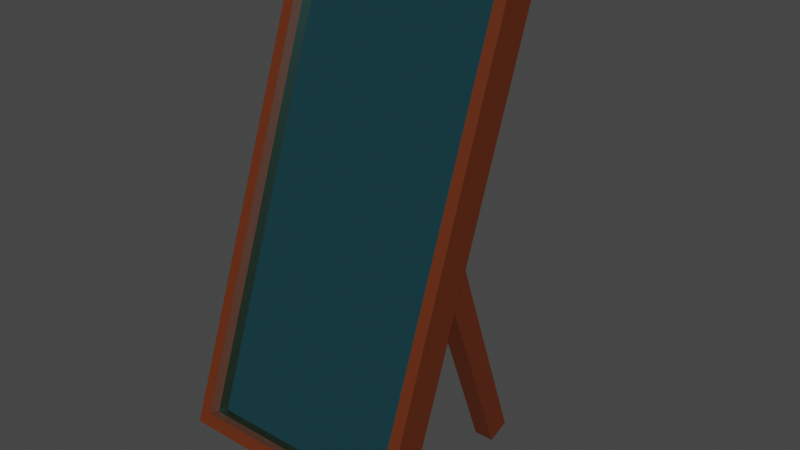 # Source: mirror.blend  (saved by Blender 2.91.10; exported with 4.5.12 LTS)
import bpy
from mathutils import Matrix  # noqa: F401  (used for matrix-valued properties, if any)

bpy.ops.wm.read_factory_settings(use_empty=True)
scene = bpy.context.scene
scene.name = 'Scene'

# ---- collections
col_collection = bpy.data.collections.new('Collection'); scene.collection.children.link(col_collection)

# ---- materials (node trees are filled in below, after node groups)
mat_mirror_frame = bpy.data.materials.new('Mirror frame')
mat_mirror_frame.use_transparent_shadow = False
mat_mirror_center = bpy.data.materials.new('mirror_center')
mat_mirror_center.use_transparent_shadow = False

# ---- material node trees
mat_mirror_frame.use_nodes = True; mat_mirror_frame.node_tree.nodes.clear()
_N = mat_mirror_frame.node_tree.nodes; _L = mat_mirror_frame.node_tree.links
n0 = _N.new('ShaderNodeBsdfPrincipled'); n0.name = 'Principled BSDF'; n0.location = (10, 300)
n0.distribution = 'GGX'
n0.subsurface_method = 'BURLEY'
n0.inputs[0].default_value = (0.1221, 0.02315, 0.004777, 1.0)
n0.inputs[3].default_value = 1.45
n0.inputs[27].default_value = (0.0, 0.0, 0.0, 1.0)
n0.inputs[28].default_value = 1.0
n1 = _N.new('ShaderNodeOutputMaterial'); n1.name = 'Material Output'; n1.location = (300, 300)
_L.new(n0.outputs[0], n1.inputs[0])
n1.is_active_output = True
mat_mirror_center.use_nodes = True; mat_mirror_center.node_tree.nodes.clear()
_N = mat_mirror_center.node_tree.nodes; _L = mat_mirror_center.node_tree.links
n0 = _N.new('ShaderNodeBsdfPrincipled'); n0.name = 'Principled BSDF'; n0.location = (10, 300)
n0.distribution = 'GGX'
n0.subsurface_method = 'BURLEY'
n0.inputs[0].default_value = (0.1545, 0.6681, 0.8, 1.0)
n0.inputs[1].default_value = 1.0
n0.inputs[2].default_value = 0.1
n0.inputs[3].default_value = 1.45
n0.inputs[27].default_value = (0.0, 0.0, 0.0, 1.0)
n0.inputs[28].default_value = 1.0
n1 = _N.new('ShaderNodeOutputMaterial'); n1.name = 'Material Output'; n1.location = (300, 300)
_L.new(n0.outputs[0], n1.inputs[0])
n1.is_active_output = True

# ---- world
world_world = bpy.data.worlds.new('World'); scene.world = world_world
world_world.use_nodes = True; world_world.node_tree.nodes.clear()
_N = world_world.node_tree.nodes; _L = world_world.node_tree.links
n0 = _N.new('ShaderNodeOutputWorld'); n0.name = 'World Output'; n0.location = (300, 300)
n1 = _N.new('ShaderNodeBackground'); n1.name = 'Background'; n1.location = (10, 300)
n1.inputs[0].default_value = (0.05088, 0.05088, 0.05088, 1.0)
_L.new(n1.outputs[0], n0.inputs[0])
n0.is_active_output = True
world_world.color = (0.05088, 0.05088, 0.05088)
world_world.use_sun_shadow = False
world_world.sun_shadow_jitter_overblur = 0.0

# ---- meshes
me_cube = bpy.data.meshes.new('Cube')
me_cube.from_pydata([(1.0, -0.5352, -0.0791), (1.0, -0.5352, 3.921), (1.0, -0.2352, -0.0791), (1.0, -0.2352, 3.921), (0.9, -0.5352, 0.03114), (0.9, -0.5352, 3.811), (0.9, -0.4352, 0.03114), (0.9, -0.4352, 3.811), (0.7851, -0.2368, 1.625), (0.7851, -0.2368, 1.966), (0.9557, -0.2368, 1.625), (0.9557, -0.2368, 1.966), (0.788, 0.8788, 0.3259), (0.788, 1.03, 0.4537), (0.9528, 0.8788, 0.3259), (0.9528, 1.03, 0.4537), (-1.0, -0.5352, -0.0791), (-1.0, -0.5352, 3.921), (-1.0, -0.2352, -0.0791), (-1.0, -0.2352, 3.921), (-0.9, -0.5352, 0.03114), (-0.9, -0.5352, 3.811), (-0.9, -0.4352, 0.03114), (-0.9, -0.4352, 3.811), (-0.7851, -0.2368, 1.625), (-0.7851, -0.2368, 1.966), (-0.9557, -0.2368, 1.625), (-0.9557, -0.2368, 1.966), (-0.788, 0.8788, 0.3259), (-0.788, 1.03, 0.4537), (-0.9528, 0.8788, 0.3259), (-0.9528, 1.03, 0.4537)], [], [(2, 3, 1, 0), (4, 5, 7, 6), (0, 1, 5, 4), (0, 4, 20, 16), (9, 11, 15, 13), (3, 2, 10, 11), (12, 13, 15, 14), (8, 9, 13, 12), (11, 10, 14, 15), (10, 8, 12, 14), (18, 16, 17, 19), (20, 22, 23, 21), (16, 20, 21, 17), (2, 0, 16, 18), (25, 29, 31, 27), (19, 27, 26, 18), (28, 30, 31, 29), (24, 28, 29, 25), (27, 31, 30, 26), (26, 30, 28, 24), (10, 2, 8), (26, 24, 18), (18, 24, 8, 2), (8, 24, 25, 9), (11, 9, 3), (4, 6, 22, 20), (1, 17, 21, 5), (7, 5, 21, 23), (1, 3, 19, 17), (27, 19, 25), (25, 19, 3, 9), (6, 7, 23, 22)])
me_cube.polygons.foreach_set('material_index', [0, 0, 0, 0, 0, 0, 0, 0, 0, 0, 0, 0, 0, 0, 0, 0, 0, 0, 0, 0, 0, 0, 0, 0, 0, 0, 0, 0, 0, 0, 0, 1])
_uv = me_cube.uv_layers.new(name='UVMap')
_uv.uv.foreach_set('vector', [0.375, 0.5, 0.625, 0.5, 0.625, 0.75, 0.375, 0.75, 0.375, 0.75, 0.625, 0.75, 0.625, 0.75, 0.375, 0.75, 0.375, 0.75, 0.625, 0.75, 0.625, 0.75, 0.375, 0.75, 0.375, 0.75, 0.375, 0.75, 0.375, 0.75, 0.375, 0.75, 0.875, 0.5, 0.625, 0.5, 0.625, 0.5, 0.875, 0.5, 0.625, 0.5, 0.375, 0.5, 0.375, 0.5, 0.625, 0.5, 0.375, 0.25, 0.625, 0.25, 0.625, 0.5, 0.375, 0.5, 0.375, 0.25, 0.625, 0.25, 0.625, 0.25, 0.375, 0.25, 0.625, 0.5, 0.375, 0.5, 0.375, 0.5, 0.625, 0.5, 0.375, 0.5, 0.125, 0.5, 0.125, 0.5, 0.375, 0.5, 0.375, 0.5, 0.375, 0.75, 0.625, 0.75, 0.625, 0.5, 0.375, 0.75, 0.375, 0.75, 0.625, 0.75, 0.625, 0.75, 0.375, 0.75, 0.375, 0.75, 0.625, 0.75, 0.625, 0.75, 0.375, 0.5, 0.375, 0.75, 0.375, 0.75, 0.375, 0.5, 0.875, 0.5, 0.875, 0.5, 0.625, 0.5, 0.625, 0.5, 0.625, 0.5, 0.625, 0.5, 0.375, 0.5, 0.375, 0.5, 0.375, 0.25, 0.375, 0.5, 0.625, 0.5, 0.625, 0.25, 0.375, 0.25, 0.375, 0.25, 0.625, 0.25, 0.625, 0.25, 0.625, 0.5, 0.625, 0.5, 0.375, 0.5, 0.375, 0.5, 0.375, 0.5, 0.375, 0.5, 0.125, 0.5, 0.125, 0.5, 0.375, 0.5, 0.375, 0.5, 0.125, 0.5, 0.375, 0.5, 0.125, 0.5, 0.375, 0.5, 0.375, 0.5, 0.125, 0.5, 0.125, 0.5, 0.375, 0.5, 0.125, 0.5, 0.125, 0.5, 0.625, 0.25, 0.625, 0.25, 0.625, 0.5, 0.875, 0.5, 0.625, 0.5, 0.375, 0.75, 0.375, 0.75, 0.375, 0.75, 0.375, 0.75, 0.625, 0.75, 0.625, 0.75, 0.625, 0.75, 0.625, 0.75, 0.625, 0.75, 0.625, 0.75, 0.625, 0.75, 0.625, 0.75, 0.625, 0.75, 0.625, 0.5, 0.625, 0.5, 0.625, 0.75, 0.625, 0.5, 0.625, 0.5, 0.875, 0.5, 0.875, 0.5, 0.625, 0.5, 0.625, 0.5, 0.875, 0.5, 0.375, 0.75, 0.625, 0.75, 0.625, 0.75, 0.375, 0.75])
me_cube.materials.append(mat_mirror_frame)
me_cube.materials.append(mat_mirror_center)
me_cube.use_remesh_fix_poles = True
me_cube.use_remesh_preserve_attributes = False
me_cube.use_mirror_vertex_groups = False
me_cube.update()

# ---- objects
ob_cube = bpy.data.objects.new('Cube', me_cube)

# ---- transforms, parenting, visibility, modifiers, constraints
ob_cube.location = (0.0, -0.6, 0.0)
ob_cube.rotation_euler = (-0.3491, -7.594e-17, 1.339e-17)
ob_cube.scale = (0.516, 0.516, 0.516)
ob_cube.lineart.crease_threshold = 0.0

# ---- collection membership
col_collection.objects.link(ob_cube)

# ---- scene / render settings (as saved in the file)
scene.frame_start = 1; scene.frame_end = 250; scene.frame_set(0)
scene.render.engine = 'BLENDER_EEVEE_NEXT'
scene.cycles.use_denoising = False
scene.cycles.samples = 128
scene.cycles.sampling_pattern = 'TABULATED_SOBOL'
scene.cycles.use_adaptive_sampling = False
scene.cycles.use_light_tree = False
scene.view_settings.view_transform = 'Filmic'
bpy.context.view_layer.update()

# ---- added for rendering (the .blend has no active camera and no usable light): camera, sun
cam_auto = bpy.data.cameras.new('AutoCamera')
cam_auto.lens = 50.0
cam_auto.sensor_width = 36.0
cam_auto.clip_end = 1000.0
ob_auto_camera = bpy.data.objects.new('AutoCamera', cam_auto)
scene.collection.objects.link(ob_auto_camera)
ob_auto_camera.location = (2.63665, -3.30494, 2.99704)
ob_auto_camera.rotation_euler = (1.09748, -7.21219e-08, 0.694738)
scene.camera = ob_auto_camera
light_auto_sun = bpy.data.lights.new('AutoSun', 'SUN')
light_auto_sun.energy = 3.0
light_auto_sun.angle = 0.0523599
ob_auto_sun = bpy.data.objects.new('AutoSun', light_auto_sun)
scene.collection.objects.link(ob_auto_sun)
ob_auto_sun.rotation_euler = (0.872665, 0.174533, 0.523599)
bpy.context.view_layer.update()
